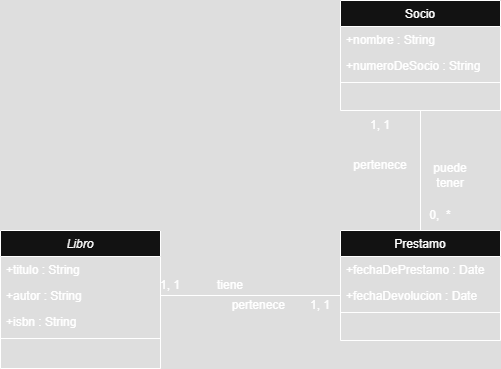

The diagram above was exported from draw.io. Its source (the exported page's mxGraphModel, read from the mxfile embedded in the PNG):
<mxGraphModel dx="1214" dy="591" grid="1" gridSize="10" guides="1" tooltips="1" connect="1" arrows="1" fold="1" page="1" pageScale="1" pageWidth="827" pageHeight="1169" math="0" shadow="0">
  <root>
    <mxCell id="WIyWlLk6GJQsqaUBKTNV-0" />
    <mxCell id="WIyWlLk6GJQsqaUBKTNV-1" parent="WIyWlLk6GJQsqaUBKTNV-0" />
    <mxCell id="zkfFHV4jXpPFQw0GAbJ--0" value="Libro" style="swimlane;fontStyle=2;align=center;verticalAlign=top;childLayout=stackLayout;horizontal=1;startSize=26;horizontalStack=0;resizeParent=1;resizeLast=0;collapsible=1;marginBottom=0;rounded=0;shadow=0;strokeWidth=1;" parent="WIyWlLk6GJQsqaUBKTNV-1" vertex="1">
      <mxGeometry x="120" y="330" width="160" height="138" as="geometry">
        <mxRectangle x="230" y="140" width="160" height="26" as="alternateBounds" />
      </mxGeometry>
    </mxCell>
    <mxCell id="zkfFHV4jXpPFQw0GAbJ--1" value="+titulo : String" style="text;align=left;verticalAlign=top;spacingLeft=4;spacingRight=4;overflow=hidden;rotatable=0;points=[[0,0.5],[1,0.5]];portConstraint=eastwest;" parent="zkfFHV4jXpPFQw0GAbJ--0" vertex="1">
      <mxGeometry y="26" width="160" height="26" as="geometry" />
    </mxCell>
    <mxCell id="zkfFHV4jXpPFQw0GAbJ--2" value="+autor : String" style="text;align=left;verticalAlign=top;spacingLeft=4;spacingRight=4;overflow=hidden;rotatable=0;points=[[0,0.5],[1,0.5]];portConstraint=eastwest;rounded=0;shadow=0;html=0;" parent="zkfFHV4jXpPFQw0GAbJ--0" vertex="1">
      <mxGeometry y="52" width="160" height="26" as="geometry" />
    </mxCell>
    <mxCell id="zkfFHV4jXpPFQw0GAbJ--3" value="+isbn : String" style="text;align=left;verticalAlign=top;spacingLeft=4;spacingRight=4;overflow=hidden;rotatable=0;points=[[0,0.5],[1,0.5]];portConstraint=eastwest;rounded=0;shadow=0;html=0;" parent="zkfFHV4jXpPFQw0GAbJ--0" vertex="1">
      <mxGeometry y="78" width="160" height="26" as="geometry" />
    </mxCell>
    <mxCell id="zkfFHV4jXpPFQw0GAbJ--4" value="" style="line;html=1;strokeWidth=1;align=left;verticalAlign=middle;spacingTop=-1;spacingLeft=3;spacingRight=3;rotatable=0;labelPosition=right;points=[];portConstraint=eastwest;" parent="zkfFHV4jXpPFQw0GAbJ--0" vertex="1">
      <mxGeometry y="104" width="160" height="8" as="geometry" />
    </mxCell>
    <mxCell id="rRzv4vX_HXH6BXMTf-8Y-1" style="edgeStyle=orthogonalEdgeStyle;rounded=0;orthogonalLoop=1;jettySize=auto;html=1;entryX=0.5;entryY=1;entryDx=0;entryDy=0;endArrow=none;startFill=0;" parent="WIyWlLk6GJQsqaUBKTNV-1" source="zkfFHV4jXpPFQw0GAbJ--6" target="zkfFHV4jXpPFQw0GAbJ--17" edge="1">
      <mxGeometry relative="1" as="geometry" />
    </mxCell>
    <mxCell id="zkfFHV4jXpPFQw0GAbJ--6" value="Prestamo" style="swimlane;fontStyle=0;align=center;verticalAlign=top;childLayout=stackLayout;horizontal=1;startSize=26;horizontalStack=0;resizeParent=1;resizeLast=0;collapsible=1;marginBottom=0;rounded=0;shadow=0;strokeWidth=1;" parent="WIyWlLk6GJQsqaUBKTNV-1" vertex="1">
      <mxGeometry x="460" y="330" width="160" height="110" as="geometry">
        <mxRectangle x="130" y="380" width="160" height="26" as="alternateBounds" />
      </mxGeometry>
    </mxCell>
    <mxCell id="zkfFHV4jXpPFQw0GAbJ--7" value="+fechaDePrestamo : Date" style="text;align=left;verticalAlign=top;spacingLeft=4;spacingRight=4;overflow=hidden;rotatable=0;points=[[0,0.5],[1,0.5]];portConstraint=eastwest;" parent="zkfFHV4jXpPFQw0GAbJ--6" vertex="1">
      <mxGeometry y="26" width="160" height="26" as="geometry" />
    </mxCell>
    <mxCell id="zkfFHV4jXpPFQw0GAbJ--8" value="+fechaDevolucion : Date" style="text;align=left;verticalAlign=top;spacingLeft=4;spacingRight=4;overflow=hidden;rotatable=0;points=[[0,0.5],[1,0.5]];portConstraint=eastwest;rounded=0;shadow=0;html=0;" parent="zkfFHV4jXpPFQw0GAbJ--6" vertex="1">
      <mxGeometry y="52" width="160" height="26" as="geometry" />
    </mxCell>
    <mxCell id="zkfFHV4jXpPFQw0GAbJ--9" value="" style="line;html=1;strokeWidth=1;align=left;verticalAlign=middle;spacingTop=-1;spacingLeft=3;spacingRight=3;rotatable=0;labelPosition=right;points=[];portConstraint=eastwest;" parent="zkfFHV4jXpPFQw0GAbJ--6" vertex="1">
      <mxGeometry y="78" width="160" height="8" as="geometry" />
    </mxCell>
    <mxCell id="zkfFHV4jXpPFQw0GAbJ--17" value="Socio" style="swimlane;fontStyle=0;align=center;verticalAlign=top;childLayout=stackLayout;horizontal=1;startSize=26;horizontalStack=0;resizeParent=1;resizeLast=0;collapsible=1;marginBottom=0;rounded=0;shadow=0;strokeWidth=1;" parent="WIyWlLk6GJQsqaUBKTNV-1" vertex="1">
      <mxGeometry x="460" y="100" width="160" height="110" as="geometry">
        <mxRectangle x="550" y="140" width="160" height="26" as="alternateBounds" />
      </mxGeometry>
    </mxCell>
    <mxCell id="zkfFHV4jXpPFQw0GAbJ--18" value="+nombre : String" style="text;align=left;verticalAlign=top;spacingLeft=4;spacingRight=4;overflow=hidden;rotatable=0;points=[[0,0.5],[1,0.5]];portConstraint=eastwest;" parent="zkfFHV4jXpPFQw0GAbJ--17" vertex="1">
      <mxGeometry y="26" width="160" height="26" as="geometry" />
    </mxCell>
    <mxCell id="zkfFHV4jXpPFQw0GAbJ--19" value="+numeroDeSocio : String" style="text;align=left;verticalAlign=top;spacingLeft=4;spacingRight=4;overflow=hidden;rotatable=0;points=[[0,0.5],[1,0.5]];portConstraint=eastwest;rounded=0;shadow=0;html=0;" parent="zkfFHV4jXpPFQw0GAbJ--17" vertex="1">
      <mxGeometry y="52" width="160" height="26" as="geometry" />
    </mxCell>
    <mxCell id="zkfFHV4jXpPFQw0GAbJ--23" value="" style="line;html=1;strokeWidth=1;align=left;verticalAlign=middle;spacingTop=-1;spacingLeft=3;spacingRight=3;rotatable=0;labelPosition=right;points=[];portConstraint=eastwest;" parent="zkfFHV4jXpPFQw0GAbJ--17" vertex="1">
      <mxGeometry y="78" width="160" height="8" as="geometry" />
    </mxCell>
    <mxCell id="rRzv4vX_HXH6BXMTf-8Y-2" value="0,&amp;nbsp; *" style="text;html=1;align=center;verticalAlign=middle;whiteSpace=wrap;rounded=0;" parent="WIyWlLk6GJQsqaUBKTNV-1" vertex="1">
      <mxGeometry x="530" y="300" width="60" height="30" as="geometry" />
    </mxCell>
    <mxCell id="rRzv4vX_HXH6BXMTf-8Y-3" style="edgeStyle=orthogonalEdgeStyle;rounded=0;orthogonalLoop=1;jettySize=auto;html=1;entryX=0;entryY=0.5;entryDx=0;entryDy=0;endArrow=none;startFill=0;" parent="WIyWlLk6GJQsqaUBKTNV-1" source="zkfFHV4jXpPFQw0GAbJ--2" target="zkfFHV4jXpPFQw0GAbJ--8" edge="1">
      <mxGeometry relative="1" as="geometry" />
    </mxCell>
    <mxCell id="rRzv4vX_HXH6BXMTf-8Y-4" value="puede tener" style="text;html=1;align=center;verticalAlign=middle;whiteSpace=wrap;rounded=0;" parent="WIyWlLk6GJQsqaUBKTNV-1" vertex="1">
      <mxGeometry x="540" y="260" width="60" height="30" as="geometry" />
    </mxCell>
    <mxCell id="rRzv4vX_HXH6BXMTf-8Y-5" value="pertenece" style="text;html=1;align=center;verticalAlign=middle;whiteSpace=wrap;rounded=0;" parent="WIyWlLk6GJQsqaUBKTNV-1" vertex="1">
      <mxGeometry x="470" y="250" width="60" height="30" as="geometry" />
    </mxCell>
    <mxCell id="rRzv4vX_HXH6BXMTf-8Y-6" value="1, 1" style="text;html=1;align=center;verticalAlign=middle;whiteSpace=wrap;rounded=0;" parent="WIyWlLk6GJQsqaUBKTNV-1" vertex="1">
      <mxGeometry x="470" y="210" width="60" height="30" as="geometry" />
    </mxCell>
    <mxCell id="rRzv4vX_HXH6BXMTf-8Y-7" value="1, 1" style="text;html=1;align=center;verticalAlign=middle;whiteSpace=wrap;rounded=0;" parent="WIyWlLk6GJQsqaUBKTNV-1" vertex="1">
      <mxGeometry x="410" y="390" width="60" height="30" as="geometry" />
    </mxCell>
    <mxCell id="rRzv4vX_HXH6BXMTf-8Y-8" value="pertenece&amp;nbsp;" style="text;html=1;align=center;verticalAlign=middle;whiteSpace=wrap;rounded=0;" parent="WIyWlLk6GJQsqaUBKTNV-1" vertex="1">
      <mxGeometry x="350" y="390" width="60" height="30" as="geometry" />
    </mxCell>
    <mxCell id="rRzv4vX_HXH6BXMTf-8Y-9" value="tiene" style="text;html=1;align=center;verticalAlign=middle;whiteSpace=wrap;rounded=0;" parent="WIyWlLk6GJQsqaUBKTNV-1" vertex="1">
      <mxGeometry x="320" y="370" width="60" height="30" as="geometry" />
    </mxCell>
    <mxCell id="rRzv4vX_HXH6BXMTf-8Y-10" value="1, 1" style="text;html=1;align=center;verticalAlign=middle;whiteSpace=wrap;rounded=0;" parent="WIyWlLk6GJQsqaUBKTNV-1" vertex="1">
      <mxGeometry x="260" y="370" width="60" height="30" as="geometry" />
    </mxCell>
  </root>
</mxGraphModel>